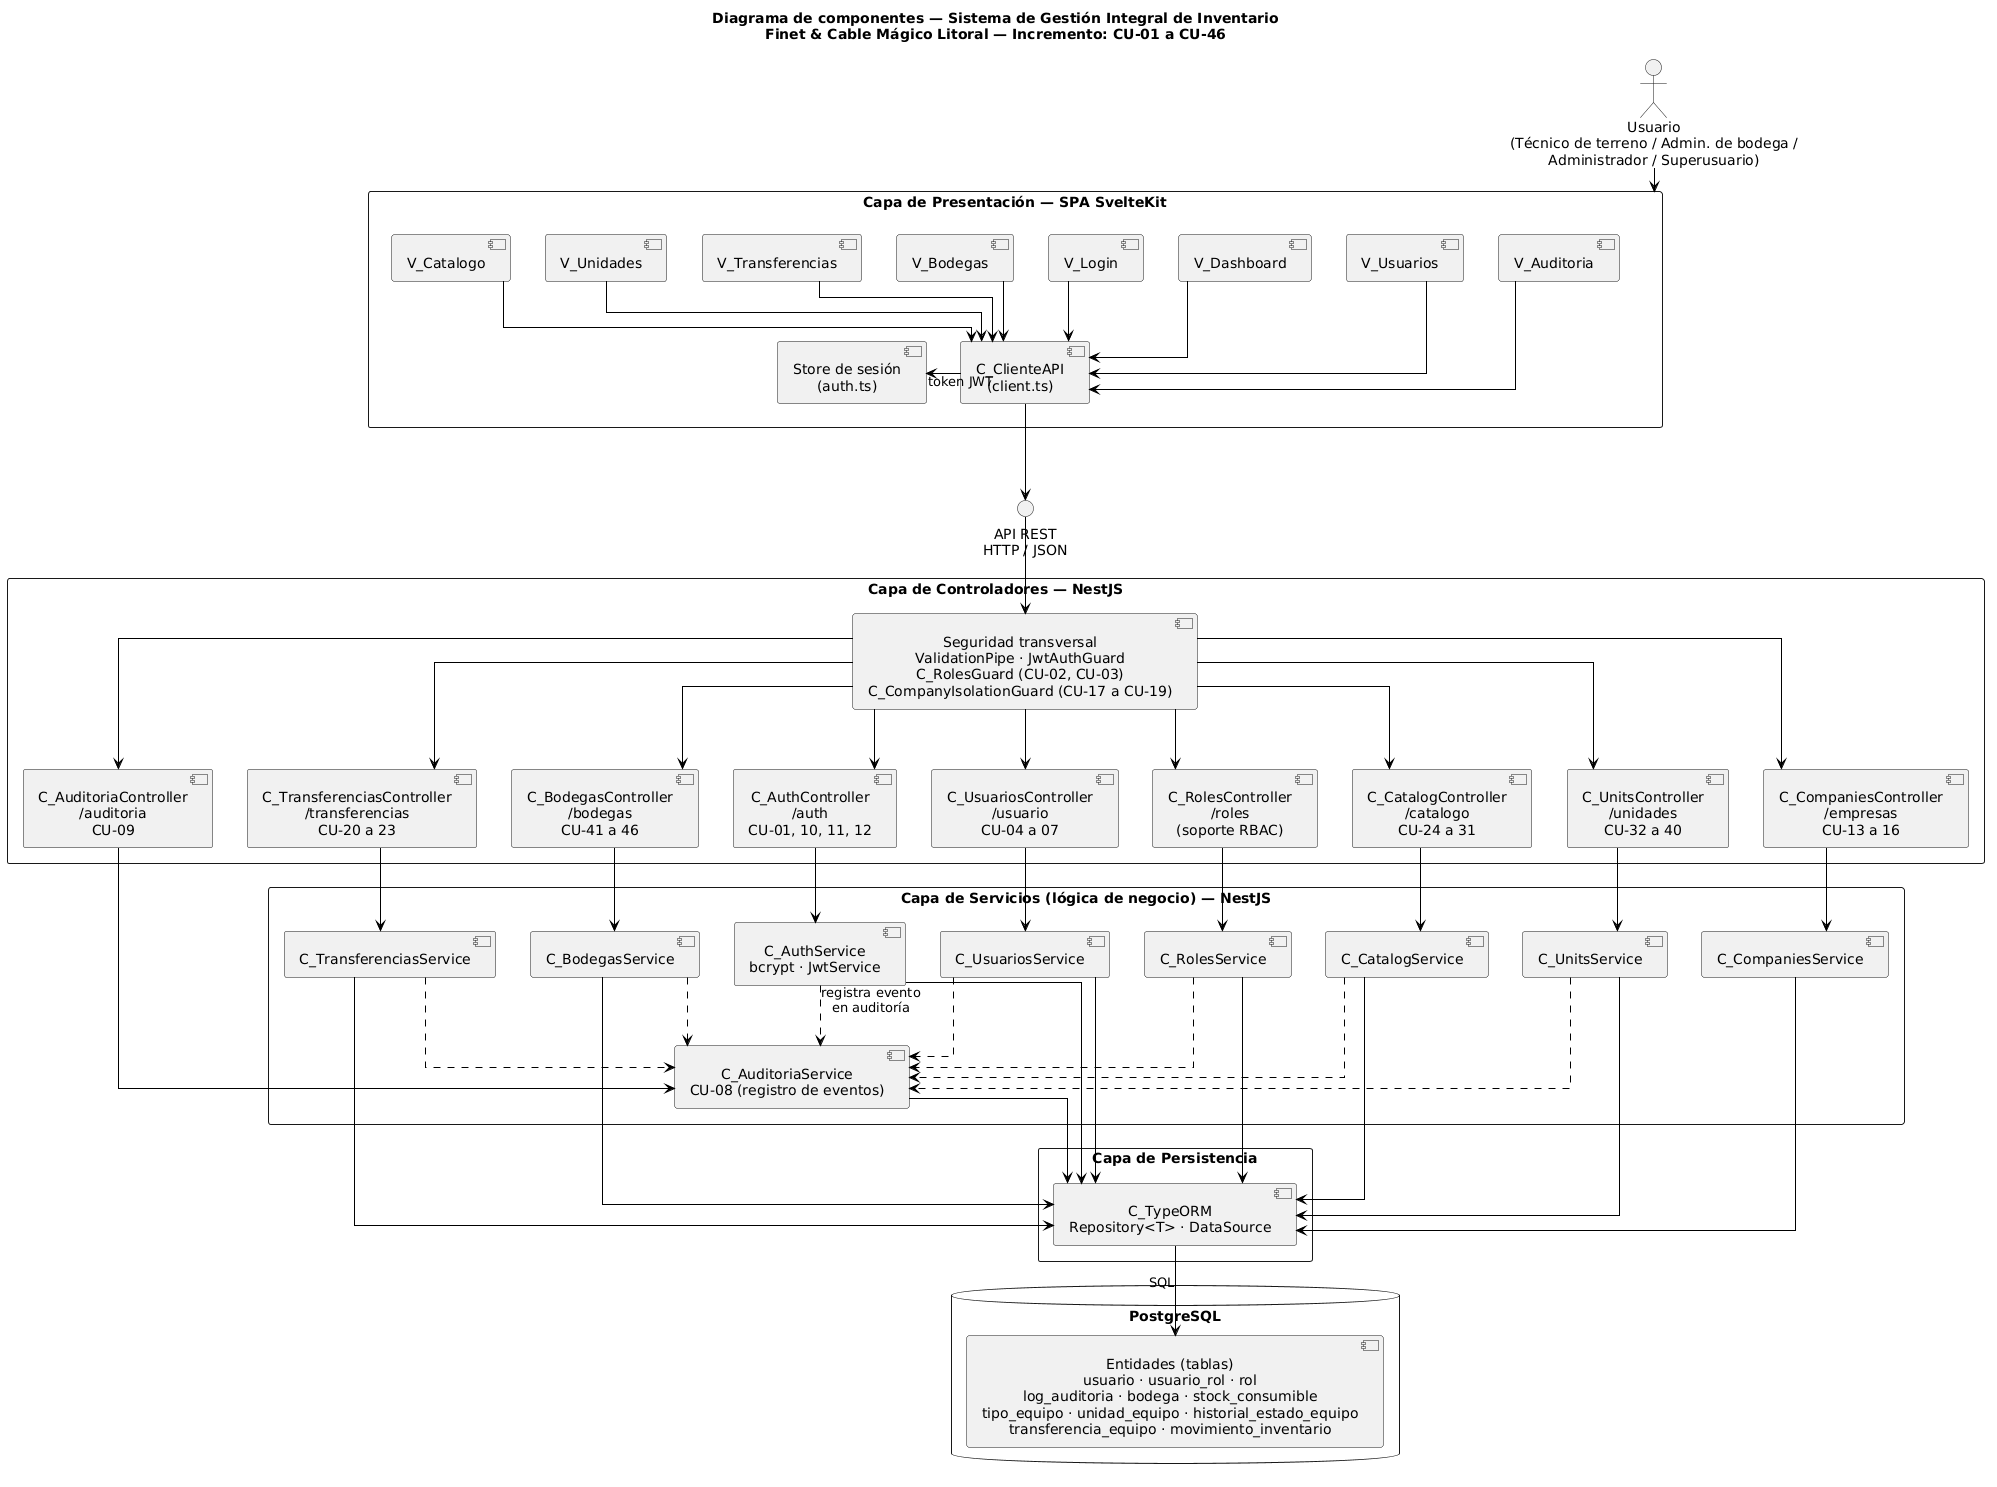

The diagram above was rendered by PlantUML. Its source (embedded in the PNG):
@startuml
title Diagrama de componentes — Sistema de Gestión Integral de Inventario\nFinet & Cable Mágico Litoral — Incremento: CU-01 a CU-46

skinparam monochrome true
skinparam shadowing false
skinparam componentStyle uml2
skinparam defaultTextAlignment center
skinparam packageStyle rectangle
skinparam ArrowColor black
skinparam linetype ortho
top to bottom direction

actor "Usuario\n(Técnico de terreno / Admin. de bodega /\nAdministrador / Superusuario)" as user

package "Capa de Presentación — SPA SvelteKit" as pres {
  component "V_Login" as vlogin
  component "V_Dashboard" as vdash
  component "V_Usuarios" as vusers
  component "V_Auditoria" as vaudit
  component "V_Catalogo" as vcat
  component "V_Unidades" as vunits
  component "V_Transferencias" as vtransf
  component "V_Bodegas" as vbod
  component "Store de sesión\n(auth.ts)" as store
  component "C_ClienteAPI\n(client.ts)" as client

  vlogin --> client
  vdash --> client
  vusers --> client
  vaudit --> client
  vcat --> client
  vunits --> client
  vtransf --> client
  vbod --> client
  client -left-> store : token JWT
}

interface "API REST\nHTTP / JSON" as api

user --> pres
client --> api

package "Capa de Controladores — NestJS" as ctrls {
  component "Seguridad transversal\nValidationPipe · JwtAuthGuard\nC_RolesGuard (CU-02, CU-03)\nC_CompanyIsolationGuard (CU-17 a CU-19)" as sec

  component "C_AuthController\n/auth\nCU-01, 10, 11, 12" as cauth
  component "C_UsuariosController\n/usuario\nCU-04 a 07" as cusers
  component "C_RolesController\n/roles\n(soporte RBAC)" as croles
  component "C_AuditoriaController\n/auditoria\nCU-09" as caudit
  component "C_CompaniesController\n/empresas\nCU-13 a 16" as ccomp
  component "C_CatalogController\n/catalogo\nCU-24 a 31" as ccat
  component "C_UnitsController\n/unidades\nCU-32 a 40" as cunits
  component "C_TransferenciasController\n/transferencias\nCU-20 a 23" as ctransf
  component "C_BodegasController\n/bodegas\nCU-41 a 46" as cbod
}

api --> sec
sec --> cauth
sec --> cusers
sec --> croles
sec --> caudit
sec --> ccomp
sec --> ccat
sec --> cunits
sec --> ctransf
sec --> cbod

package "Capa de Servicios (lógica de negocio) — NestJS" as svcs {
  component "C_AuthService\nbcrypt · JwtService" as sauth
  component "C_UsuariosService" as susers
  component "C_RolesService" as sroles
  component "C_AuditoriaService\nCU-08 (registro de eventos)" as saudit
  component "C_CompaniesService" as scomp
  component "C_CatalogService" as scat
  component "C_UnitsService" as sunits
  component "C_TransferenciasService" as stransf
  component "C_BodegasService" as sbod
}

cauth --> sauth
cusers --> susers
croles --> sroles
caudit --> saudit
ccomp --> scomp
ccat --> scat
cunits --> sunits
ctransf --> stransf
cbod --> sbod

sauth ..> saudit : registra evento\nen auditoría
susers ..> saudit
sroles ..> saudit
scat ..> saudit
sunits ..> saudit
stransf ..> saudit
sbod ..> saudit

package "Capa de Persistencia" as pers {
  component "C_TypeORM\nRepository<T> · DataSource" as orm
}

sauth --> orm
susers --> orm
sroles --> orm
saudit --> orm
scomp --> orm
scat --> orm
sunits --> orm
stransf --> orm
sbod --> orm

database "PostgreSQL" as db {
  component "Entidades (tablas)\nusuario · usuario_rol · rol\nlog_auditoria · bodega · stock_consumible\ntipo_equipo · unidad_equipo · historial_estado_equipo\ntransferencia_equipo · movimiento_inventario" as tablas
}

orm --> tablas : SQL
@enduml